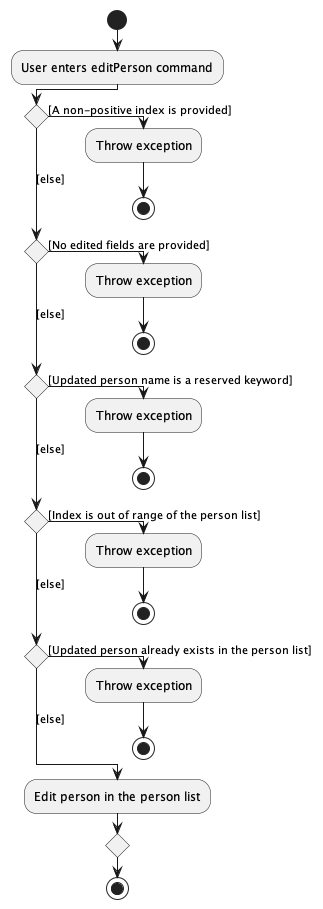

The diagram above was rendered by PlantUML. Its source (embedded in the PNG):
@startuml
!pragma useVerticalIf on
start
:User enters editPerson command;
if () then ([A non-positive index is provided])
  :Throw exception;
  stop
([else]) elseif () then ([No edited fields are provided])
  :Throw exception;
  stop
([else]) elseif () then ([Updated person name is a reserved keyword])
  :Throw exception;
  stop
([else]) elseif () then ([Index is out of range of the person list])
  :Throw exception;
  stop
([else]) elseif () then ([Updated person already exists in the person list])
  :Throw exception;
  stop
else ([else])
  :Edit person in the person list;
endif
stop
@enduml